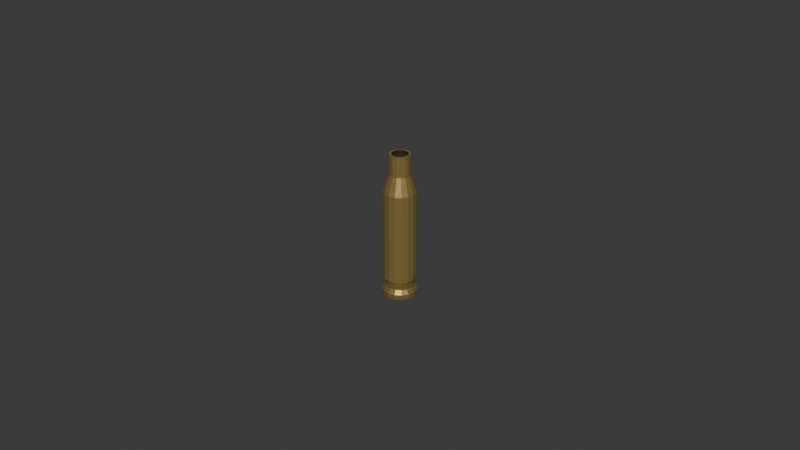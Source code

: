 # Source: AssaultRifle_SpentCase.blend  (saved by Blender 5.2.44; exported with 4.5.12 LTS)
import bpy
from mathutils import Matrix  # noqa: F401  (used for matrix-valued properties, if any)

bpy.ops.wm.read_factory_settings(use_empty=True)
scene = bpy.context.scene
scene.name = 'Scene'

# ---- collections
col_collection = bpy.data.collections.new('Collection'); scene.collection.children.link(col_collection)

# ---- materials (node trees are filled in below, after node groups)
mat_assaultrifle_body = bpy.data.materials.new('AssaultRifle_Body')
mat_assaultrifle_body.diffuse_color = (0.69, 0.48, 0.16, 1.0)
mat_assaultrifle_rim = bpy.data.materials.new('AssaultRifle_Rim')
mat_assaultrifle_rim.diffuse_color = (0.62, 0.42, 0.15, 1.0)
mat_assaultrifle_interior = bpy.data.materials.new('AssaultRifle_Interior')
mat_assaultrifle_interior.diffuse_color = (0.055, 0.043, 0.029, 1.0)

# ---- material node trees
mat_assaultrifle_body.use_nodes = True; mat_assaultrifle_body.node_tree.nodes.clear()
_N = mat_assaultrifle_body.node_tree.nodes; _L = mat_assaultrifle_body.node_tree.links
n0 = _N.new('ShaderNodeBsdfPrincipled'); n0.name = 'Principled BSDF'; n0.location = (-200, 100)
n0.inputs[0].default_value = (0.69, 0.48, 0.16, 1.0)
n0.inputs[1].default_value = 0.78
n0.inputs[2].default_value = 0.36
n0.inputs[10].default_value = 0.005
n1 = _N.new('ShaderNodeOutputMaterial'); n1.name = 'Material Output'; n1.location = (200, 100)
_L.new(n0.outputs[0], n1.inputs[0])
n1.is_active_output = True
mat_assaultrifle_rim.use_nodes = True; mat_assaultrifle_rim.node_tree.nodes.clear()
_N = mat_assaultrifle_rim.node_tree.nodes; _L = mat_assaultrifle_rim.node_tree.links
n0 = _N.new('ShaderNodeBsdfPrincipled'); n0.name = 'Principled BSDF'; n0.location = (-200, 100)
n0.inputs[0].default_value = (0.62, 0.42, 0.15, 1.0)
n0.inputs[1].default_value = 0.82
n0.inputs[2].default_value = 0.36
n0.inputs[10].default_value = 0.005
n1 = _N.new('ShaderNodeOutputMaterial'); n1.name = 'Material Output'; n1.location = (200, 100)
_L.new(n0.outputs[0], n1.inputs[0])
n1.is_active_output = True
mat_assaultrifle_interior.use_nodes = True; mat_assaultrifle_interior.node_tree.nodes.clear()
_N = mat_assaultrifle_interior.node_tree.nodes; _L = mat_assaultrifle_interior.node_tree.links
n0 = _N.new('ShaderNodeBsdfPrincipled'); n0.name = 'Principled BSDF'; n0.location = (-200, 100)
n0.inputs[0].default_value = (0.055, 0.043, 0.029, 1.0)
n0.inputs[1].default_value = 0.3
n0.inputs[2].default_value = 0.36
n0.inputs[10].default_value = 0.005
n1 = _N.new('ShaderNodeOutputMaterial'); n1.name = 'Material Output'; n1.location = (200, 100)
_L.new(n0.outputs[0], n1.inputs[0])
n1.is_active_output = True

# ---- world
world_world = bpy.data.worlds.new('World'); scene.world = world_world
world_world.use_nodes = True; world_world.node_tree.nodes.clear()
_N = world_world.node_tree.nodes; _L = world_world.node_tree.links
n0 = _N.new('ShaderNodeOutputWorld'); n0.name = 'World Output'; n0.location = (200, 100)
n1 = _N.new('ShaderNodeBackground'); n1.name = 'Background'; n1.location = (-200, 100)
n1.inputs[0].default_value = (0.05088, 0.05088, 0.05088, 1.0)
_L.new(n1.outputs[0], n0.inputs[0])
n0.is_active_output = True
world_world.color = (0.05088, 0.05088, 0.05088)
world_world.sun_shadow_jitter_overblur = 0.0

# ---- meshes
me_assaultrifle_spentcase = bpy.data.meshes.new('AssaultRifle_SpentCase')
me_assaultrifle_spentcase.from_pydata([(0.0, 0.0, -0.0225), (0.0, 0.0, -0.0225), (0.0, 0.0, -0.0225), (0.0, 0.0, -0.0225), (0.0, 0.0, -0.0225), (0.0, 0.0, -0.0225), (0.0, 0.0, -0.0225), (0.0, 0.0, -0.0225), (0.0, 0.0, -0.0225), (0.0, 0.0, -0.0225), (0.0, 0.0, -0.0225), (0.0, 0.0, -0.0225), (0.0, 0.0, -0.0225), (0.0, 0.0, -0.0225), (0.0, 0.0, -0.0225), (0.0, 0.0, -0.0225), (0.0055, 0.0, -0.0225), (0.005081, 0.002105, -0.0225), (0.003889, 0.003889, -0.0225), (0.002105, 0.005081, -0.0225), (3.368e-19, 0.0055, -0.0225), (-0.002105, 0.005081, -0.0225), (-0.003889, 0.003889, -0.0225), (-0.005081, 0.002105, -0.0225), (-0.0055, 6.736e-19, -0.0225), (-0.005081, -0.002105, -0.0225), (-0.003889, -0.003889, -0.0225), (-0.002105, -0.005081, -0.0225), (-1.01e-18, -0.0055, -0.0225), (0.002105, -0.005081, -0.0225), (0.003889, -0.003889, -0.0225), (0.005081, -0.002105, -0.0225), (0.0055, 0.0, -0.02093), (0.005081, 0.002105, -0.02093), (0.003889, 0.003889, -0.02093), (0.002105, 0.005081, -0.02093), (3.368e-19, 0.0055, -0.02093), (-0.002105, 0.005081, -0.02093), (-0.003889, 0.003889, -0.02093), (-0.005081, 0.002105, -0.02093), (-0.0055, 6.736e-19, -0.02093), (-0.005081, -0.002105, -0.02093), (-0.003889, -0.003889, -0.02093), (-0.002105, -0.005081, -0.02093), (-1.01e-18, -0.0055, -0.02093), (0.002105, -0.005081, -0.02093), (0.003889, -0.003889, -0.02093), (0.005081, -0.002105, -0.02093), (0.0044, 0.0, -0.0198), (0.004065, 0.001684, -0.0198), (0.003111, 0.003111, -0.0198), (0.001684, 0.004065, -0.0198), (2.694e-19, 0.0044, -0.0198), (-0.001684, 0.004065, -0.0198), (-0.003111, 0.003111, -0.0198), (-0.004065, 0.001684, -0.0198), (-0.0044, 5.388e-19, -0.0198), (-0.004065, -0.001684, -0.0198), (-0.003111, -0.003111, -0.0198), (-0.001684, -0.004065, -0.0198), (-8.083e-19, -0.0044, -0.0198), (0.001684, -0.004065, -0.0198), (0.003111, -0.003111, -0.0198), (0.004065, -0.001684, -0.0198), (0.0044, 0.0, -0.018), (0.004065, 0.001684, -0.018), (0.003111, 0.003111, -0.018), (0.001684, 0.004065, -0.018), (2.694e-19, 0.0044, -0.018), (-0.001684, 0.004065, -0.018), (-0.003111, 0.003111, -0.018), (-0.004065, 0.001684, -0.018), (-0.0044, 5.388e-19, -0.018), (-0.004065, -0.001684, -0.018), (-0.003111, -0.003111, -0.018), (-0.001684, -0.004065, -0.018), (-8.083e-19, -0.0044, -0.018), (0.001684, -0.004065, -0.018), (0.003111, -0.003111, -0.018), (0.004065, -0.001684, -0.018), (0.005, 0.0, -0.0171), (0.004619, 0.001913, -0.0171), (0.003536, 0.003536, -0.0171), (0.001913, 0.004619, -0.0171), (3.062e-19, 0.005, -0.0171), (-0.001913, 0.004619, -0.0171), (-0.003536, 0.003536, -0.0171), (-0.004619, 0.001913, -0.0171), (-0.005, 6.123e-19, -0.0171), (-0.004619, -0.001913, -0.0171), (-0.003536, -0.003536, -0.0171), (-0.001913, -0.004619, -0.0171), (-9.185e-19, -0.005, -0.0171), (0.001913, -0.004619, -0.0171), (0.003536, -0.003536, -0.0171), (0.004619, -0.001913, -0.0171), (0.005, 0.0, 0.0108), (0.004619, 0.001913, 0.0108), (0.003536, 0.003536, 0.0108), (0.001913, 0.004619, 0.0108), (3.062e-19, 0.005, 0.0108), (-0.001913, 0.004619, 0.0108), (-0.003536, 0.003536, 0.0108), (-0.004619, 0.001913, 0.0108), (-0.005, 6.123e-19, 0.0108), (-0.004619, -0.001913, 0.0108), (-0.003536, -0.003536, 0.0108), (-0.001913, -0.004619, 0.0108), (-9.185e-19, -0.005, 0.0108), (0.001913, -0.004619, 0.0108), (0.003536, -0.003536, 0.0108), (0.004619, -0.001913, 0.0108), (0.00325, 0.0, 0.0162), (0.003003, 0.001244, 0.0162), (0.002298, 0.002298, 0.0162), (0.001244, 0.003003, 0.0162), (1.99e-19, 0.00325, 0.0162), (-0.001244, 0.003003, 0.0162), (-0.002298, 0.002298, 0.0162), (-0.003003, 0.001244, 0.0162), (-0.00325, 3.98e-19, 0.0162), (-0.003003, -0.001244, 0.0162), (-0.002298, -0.002298, 0.0162), (-0.001244, -0.003003, 0.0162), (-5.97e-19, -0.00325, 0.0162), (0.001244, -0.003003, 0.0162), (0.002298, -0.002298, 0.0162), (0.003003, -0.001244, 0.0162), (0.00325, 0.0, 0.0225), (0.003003, 0.001244, 0.0225), (0.002298, 0.002298, 0.0225), (0.001244, 0.003003, 0.0225), (1.99e-19, 0.00325, 0.0225), (-0.001244, 0.003003, 0.0225), (-0.002298, 0.002298, 0.0225), (-0.003003, 0.001244, 0.0225), (-0.00325, 3.98e-19, 0.0225), (-0.003003, -0.001244, 0.0225), (-0.002298, -0.002298, 0.0225), (-0.001244, -0.003003, 0.0225), (-5.97e-19, -0.00325, 0.0225), (0.001244, -0.003003, 0.0225), (0.002298, -0.002298, 0.0225), (0.003003, -0.001244, 0.0225), (0.002503, 0.0, 0.0225), (0.002312, 0.0009577, 0.0225), (0.00177, 0.00177, 0.0225), (0.0009577, 0.002312, 0.0225), (1.532e-19, 0.002503, 0.0225), (-0.0009577, 0.002312, 0.0225), (-0.00177, 0.00177, 0.0225), (-0.002312, 0.0009577, 0.0225), (-0.002503, 3.065e-19, 0.0225), (-0.002312, -0.0009577, 0.0225), (-0.00177, -0.00177, 0.0225), (-0.0009577, -0.002312, 0.0225), (-4.597e-19, -0.002503, 0.0225), (0.0009577, -0.002312, 0.0225), (0.00177, -0.00177, 0.0225), (0.002312, -0.0009577, 0.0225), (0.002503, 0.0, 0.01125), (0.002312, 0.0009577, 0.01125), (0.00177, 0.00177, 0.01125), (0.0009577, 0.002312, 0.01125), (1.532e-19, 0.002503, 0.01125), (-0.0009577, 0.002312, 0.01125), (-0.00177, 0.00177, 0.01125), (-0.002312, 0.0009577, 0.01125), (-0.002503, 3.065e-19, 0.01125), (-0.002312, -0.0009577, 0.01125), (-0.00177, -0.00177, 0.01125), (-0.0009577, -0.002312, 0.01125), (-4.597e-19, -0.002503, 0.01125), (0.0009577, -0.002312, 0.01125), (0.00177, -0.00177, 0.01125), (0.002312, -0.0009577, 0.01125), (0.0037, 0.0, -0.0144), (0.003418, 0.001416, -0.0144), (0.002616, 0.002616, -0.0144), (0.001416, 0.003418, -0.0144), (2.266e-19, 0.0037, -0.0144), (-0.001416, 0.003418, -0.0144), (-0.002616, 0.002616, -0.0144), (-0.003418, 0.001416, -0.0144), (-0.0037, 4.531e-19, -0.0144), (-0.003418, -0.001416, -0.0144), (-0.002616, -0.002616, -0.0144), (-0.001416, -0.003418, -0.0144), (-6.797e-19, -0.0037, -0.0144), (0.001416, -0.003418, -0.0144), (0.002616, -0.002616, -0.0144), (0.003418, -0.001416, -0.0144), (0.0, 0.0, -0.0144), (0.0, 0.0, -0.0144), (0.0, 0.0, -0.0144), (0.0, 0.0, -0.0144), (0.0, 0.0, -0.0144), (0.0, 0.0, -0.0144), (0.0, 0.0, -0.0144), (0.0, 0.0, -0.0144), (0.0, 0.0, -0.0144), (0.0, 0.0, -0.0144), (0.0, 0.0, -0.0144), (0.0, 0.0, -0.0144), (0.0, 0.0, -0.0144), (0.0, 0.0, -0.0144), (0.0, 0.0, -0.0144), (0.0, 0.0, -0.0144), (0.0, 0.00145, -0.02299), (0.0, 0.00145, -0.02245), (0.000725, 0.001256, -0.02299), (0.000725, 0.001256, -0.02245), (0.001256, 0.000725, -0.02299), (0.001256, 0.000725, -0.02245), (0.00145, 0.0, -0.02299), (0.00145, 0.0, -0.02245), (0.001256, -0.000725, -0.02299), (0.001256, -0.000725, -0.02245), (0.000725, -0.001256, -0.02299), (0.000725, -0.001256, -0.02245), (0.0, -0.00145, -0.02299), (0.0, -0.00145, -0.02245), (-0.000725, -0.001256, -0.02299), (-0.000725, -0.001256, -0.02245), (-0.001256, -0.000725, -0.02299), (-0.001256, -0.000725, -0.02245), (-0.00145, 0.0, -0.02299), (-0.00145, 0.0, -0.02245), (-0.001256, 0.000725, -0.02299), (-0.001256, 0.000725, -0.02245), (-0.000725, 0.001256, -0.02299), (-0.000725, 0.001256, -0.02245)], [], [(0, 1, 17, 16), (1, 2, 18, 17), (2, 3, 19, 18), (3, 4, 20, 19), (4, 5, 21, 20), (5, 6, 22, 21), (6, 7, 23, 22), (7, 8, 24, 23), (8, 9, 25, 24), (9, 10, 26, 25), (10, 11, 27, 26), (11, 12, 28, 27), (12, 13, 29, 28), (13, 14, 30, 29), (14, 15, 31, 30), (15, 0, 16, 31), (16, 17, 33, 32), (17, 18, 34, 33), (18, 19, 35, 34), (19, 20, 36, 35), (20, 21, 37, 36), (21, 22, 38, 37), (22, 23, 39, 38), (23, 24, 40, 39), (24, 25, 41, 40), (25, 26, 42, 41), (26, 27, 43, 42), (27, 28, 44, 43), (28, 29, 45, 44), (29, 30, 46, 45), (30, 31, 47, 46), (31, 16, 32, 47), (32, 33, 49, 48), (33, 34, 50, 49), (34, 35, 51, 50), (35, 36, 52, 51), (36, 37, 53, 52), (37, 38, 54, 53), (38, 39, 55, 54), (39, 40, 56, 55), (40, 41, 57, 56), (41, 42, 58, 57), (42, 43, 59, 58), (43, 44, 60, 59), (44, 45, 61, 60), (45, 46, 62, 61), (46, 47, 63, 62), (47, 32, 48, 63), (48, 49, 65, 64), (49, 50, 66, 65), (50, 51, 67, 66), (51, 52, 68, 67), (52, 53, 69, 68), (53, 54, 70, 69), (54, 55, 71, 70), (55, 56, 72, 71), (56, 57, 73, 72), (57, 58, 74, 73), (58, 59, 75, 74), (59, 60, 76, 75), (60, 61, 77, 76), (61, 62, 78, 77), (62, 63, 79, 78), (63, 48, 64, 79), (64, 65, 81, 80), (65, 66, 82, 81), (66, 67, 83, 82), (67, 68, 84, 83), (68, 69, 85, 84), (69, 70, 86, 85), (70, 71, 87, 86), (71, 72, 88, 87), (72, 73, 89, 88), (73, 74, 90, 89), (74, 75, 91, 90), (75, 76, 92, 91), (76, 77, 93, 92), (77, 78, 94, 93), (78, 79, 95, 94), (79, 64, 80, 95), (80, 81, 97, 96), (81, 82, 98, 97), (82, 83, 99, 98), (83, 84, 100, 99), (84, 85, 101, 100), (85, 86, 102, 101), (86, 87, 103, 102), (87, 88, 104, 103), (88, 89, 105, 104), (89, 90, 106, 105), (90, 91, 107, 106), (91, 92, 108, 107), (92, 93, 109, 108), (93, 94, 110, 109), (94, 95, 111, 110), (95, 80, 96, 111), (96, 97, 113, 112), (97, 98, 114, 113), (98, 99, 115, 114), (99, 100, 116, 115), (100, 101, 117, 116), (101, 102, 118, 117), (102, 103, 119, 118), (103, 104, 120, 119), (104, 105, 121, 120), (105, 106, 122, 121), (106, 107, 123, 122), (107, 108, 124, 123), (108, 109, 125, 124), (109, 110, 126, 125), (110, 111, 127, 126), (111, 96, 112, 127), (112, 113, 129, 128), (113, 114, 130, 129), (114, 115, 131, 130), (115, 116, 132, 131), (116, 117, 133, 132), (117, 118, 134, 133), (118, 119, 135, 134), (119, 120, 136, 135), (120, 121, 137, 136), (121, 122, 138, 137), (122, 123, 139, 138), (123, 124, 140, 139), (124, 125, 141, 140), (125, 126, 142, 141), (126, 127, 143, 142), (127, 112, 128, 143), (128, 129, 145, 144), (129, 130, 146, 145), (130, 131, 147, 146), (131, 132, 148, 147), (132, 133, 149, 148), (133, 134, 150, 149), (134, 135, 151, 150), (135, 136, 152, 151), (136, 137, 153, 152), (137, 138, 154, 153), (138, 139, 155, 154), (139, 140, 156, 155), (140, 141, 157, 156), (141, 142, 158, 157), (142, 143, 159, 158), (143, 128, 144, 159), (144, 145, 161, 160), (145, 146, 162, 161), (146, 147, 163, 162), (147, 148, 164, 163), (148, 149, 165, 164), (149, 150, 166, 165), (150, 151, 167, 166), (151, 152, 168, 167), (152, 153, 169, 168), (153, 154, 170, 169), (154, 155, 171, 170), (155, 156, 172, 171), (156, 157, 173, 172), (157, 158, 174, 173), (158, 159, 175, 174), (159, 144, 160, 175), (160, 161, 177, 176), (161, 162, 178, 177), (162, 163, 179, 178), (163, 164, 180, 179), (164, 165, 181, 180), (165, 166, 182, 181), (166, 167, 183, 182), (167, 168, 184, 183), (168, 169, 185, 184), (169, 170, 186, 185), (170, 171, 187, 186), (171, 172, 188, 187), (172, 173, 189, 188), (173, 174, 190, 189), (174, 175, 191, 190), (175, 160, 176, 191), (176, 177, 193, 192), (177, 178, 194, 193), (178, 179, 195, 194), (179, 180, 196, 195), (180, 181, 197, 196), (181, 182, 198, 197), (182, 183, 199, 198), (183, 184, 200, 199), (184, 185, 201, 200), (185, 186, 202, 201), (186, 187, 203, 202), (187, 188, 204, 203), (188, 189, 205, 204), (189, 190, 206, 205), (190, 191, 207, 206), (191, 176, 192, 207), (208, 209, 211, 210), (210, 211, 213, 212), (212, 213, 215, 214), (214, 215, 217, 216), (216, 217, 219, 218), (218, 219, 221, 220), (220, 221, 223, 222), (222, 223, 225, 224), (224, 225, 227, 226), (226, 227, 229, 228), (211, 209, 231, 229, 227, 225, 223, 221, 219, 217, 215, 213), (228, 229, 231, 230), (230, 231, 209, 208), (208, 210, 212, 214, 216, 218, 220, 222, 224, 226, 228, 230)])
me_assaultrifle_spentcase.polygons.foreach_set('material_index', [1, 1, 1, 1, 1, 1, 1, 1, 1, 1, 1, 1, 1, 1, 1, 1, 1, 1, 1, 1, 1, 1, 1, 1, 1, 1, 1, 1, 1, 1, 1, 1, 1, 1, 1, 1, 1, 1, 1, 1, 1, 1, 1, 1, 1, 1, 1, 1, 1, 1, 1, 1, 1, 1, 1, 1, 1, 1, 1, 1, 1, 1, 1, 1, 1, 1, 1, 1, 1, 1, 1, 1, 1, 1, 1, 1, 1, 1, 1, 1, 0, 0, 0, 0, 0, 0, 0, 0, 0, 0, 0, 0, 0, 0, 0, 0, 0, 0, 0, 0, 0, 0, 0, 0, 0, 0, 0, 0, 0, 0, 0, 0, 0, 0, 0, 0, 0, 0, 0, 0, 0, 0, 0, 0, 0, 0, 0, 0, 0, 0, 0, 0, 0, 0, 0, 0, 0, 0, 0, 0, 0, 0, 0, 0, 2, 2, 2, 2, 2, 2, 2, 2, 2, 2, 2, 2, 2, 2, 2, 2, 2, 2, 2, 2, 2, 2, 2, 2, 2, 2, 2, 2, 2, 2, 2, 2, 2, 2, 2, 2, 2, 2, 2, 2, 2, 2, 2, 2, 2, 2, 2, 2, 1, 1, 1, 1, 1, 1, 1, 1, 1, 1, 1, 1, 1, 1])
_uv = me_assaultrifle_spentcase.uv_layers.new(name='UVMap')
_uv.uv.foreach_set('vector', [0.0, 0.0, 0.0, 0.0, 0.0, 0.0, 0.0, 0.0, 0.0, 0.0, 0.0, 0.0, 0.0, 0.0, 0.0, 0.0, 0.0, 0.0, 0.0, 0.0, 0.0, 0.0, 0.0, 0.0, 0.0, 0.0, 0.0, 0.0, 0.0, 0.0, 0.0, 0.0, 0.0, 0.0, 0.0, 0.0, 0.0, 0.0, 0.0, 0.0, 0.0, 0.0, 0.0, 0.0, 0.0, 0.0, 0.0, 0.0, 0.0, 0.0, 0.0, 0.0, 0.0, 0.0, 0.0, 0.0, 0.0, 0.0, 0.0, 0.0, 0.0, 0.0, 0.0, 0.0, 0.0, 0.0, 0.0, 0.0, 0.0, 0.0, 0.0, 0.0, 0.0, 0.0, 0.0, 0.0, 0.0, 0.0, 0.0, 0.0, 0.0, 0.0, 0.0, 0.0, 0.0, 0.0, 0.0, 0.0, 0.0, 0.0, 0.0, 0.0, 0.0, 0.0, 0.0, 0.0, 0.0, 0.0, 0.0, 0.0, 0.0, 0.0, 0.0, 0.0, 0.0, 0.0, 0.0, 0.0, 0.0, 0.0, 0.0, 0.0, 0.0, 0.0, 0.0, 0.0, 0.0, 0.0, 0.0, 0.0, 0.0, 0.0, 0.0, 0.0, 0.0, 0.0, 0.0, 0.0, 0.0, 0.0, 0.0, 0.0, 0.0, 0.0, 0.0, 0.0, 0.0, 0.0, 0.0, 0.0, 0.0, 0.0, 0.0, 0.0, 0.0, 0.0, 0.0, 0.0, 0.0, 0.0, 0.0, 0.0, 0.0, 0.0, 0.0, 0.0, 0.0, 0.0, 0.0, 0.0, 0.0, 0.0, 0.0, 0.0, 0.0, 0.0, 0.0, 0.0, 0.0, 0.0, 0.0, 0.0, 0.0, 0.0, 0.0, 0.0, 0.0, 0.0, 0.0, 0.0, 0.0, 0.0, 0.0, 0.0, 0.0, 0.0, 0.0, 0.0, 0.0, 0.0, 0.0, 0.0, 0.0, 0.0, 0.0, 0.0, 0.0, 0.0, 0.0, 0.0, 0.0, 0.0, 0.0, 0.0, 0.0, 0.0, 0.0, 0.0, 0.0, 0.0, 0.0, 0.0, 0.0, 0.0, 0.0, 0.0, 0.0, 0.0, 0.0, 0.0, 0.0, 0.0, 0.0, 0.0, 0.0, 0.0, 0.0, 0.0, 0.0, 0.0, 0.0, 0.0, 0.0, 0.0, 0.0, 0.0, 0.0, 0.0, 0.0, 0.0, 0.0, 0.0, 0.0, 0.0, 0.0, 0.0, 0.0, 0.0, 0.0, 0.0, 0.0, 0.0, 0.0, 0.0, 0.0, 0.0, 0.0, 0.0, 0.0, 0.0, 0.0, 0.0, 0.0, 0.0, 0.0, 0.0, 0.0, 0.0, 0.0, 0.0, 0.0, 0.0, 0.0, 0.0, 0.0, 0.0, 0.0, 0.0, 0.0, 0.0, 0.0, 0.0, 0.0, 0.0, 0.0, 0.0, 0.0, 0.0, 0.0, 0.0, 0.0, 0.0, 0.0, 0.0, 0.0, 0.0, 0.0, 0.0, 0.0, 0.0, 0.0, 0.0, 0.0, 0.0, 0.0, 0.0, 0.0, 0.0, 0.0, 0.0, 0.0, 0.0, 0.0, 0.0, 0.0, 0.0, 0.0, 0.0, 0.0, 0.0, 0.0, 0.0, 0.0, 0.0, 0.0, 0.0, 0.0, 0.0, 0.0, 0.0, 0.0, 0.0, 0.0, 0.0, 0.0, 0.0, 0.0, 0.0, 0.0, 0.0, 0.0, 0.0, 0.0, 0.0, 0.0, 0.0, 0.0, 0.0, 0.0, 0.0, 0.0, 0.0, 0.0, 0.0, 0.0, 0.0, 0.0, 0.0, 0.0, 0.0, 0.0, 0.0, 0.0, 0.0, 0.0, 0.0, 0.0, 0.0, 0.0, 0.0, 0.0, 0.0, 0.0, 0.0, 0.0, 0.0, 0.0, 0.0, 0.0, 0.0, 0.0, 0.0, 0.0, 0.0, 0.0, 0.0, 0.0, 0.0, 0.0, 0.0, 0.0, 0.0, 0.0, 0.0, 0.0, 0.0, 0.0, 0.0, 0.0, 0.0, 0.0, 0.0, 0.0, 0.0, 0.0, 0.0, 0.0, 0.0, 0.0, 0.0, 0.0, 0.0, 0.0, 0.0, 0.0, 0.0, 0.0, 0.0, 0.0, 0.0, 0.0, 0.0, 0.0, 0.0, 0.0, 0.0, 0.0, 0.0, 0.0, 0.0, 0.0, 0.0, 0.0, 0.0, 0.0, 0.0, 0.0, 0.0, 0.0, 0.0, 0.0, 0.0, 0.0, 0.0, 0.0, 0.0, 0.0, 0.0, 0.0, 0.0, 0.0, 0.0, 0.0, 0.0, 0.0, 0.0, 0.0, 0.0, 0.0, 0.0, 0.0, 0.0, 0.0, 0.0, 0.0, 0.0, 0.0, 0.0, 0.0, 0.0, 0.0, 0.0, 0.0, 0.0, 0.0, 0.0, 0.0, 0.0, 0.0, 0.0, 0.0, 0.0, 0.0, 0.0, 0.0, 0.0, 0.0, 0.0, 0.0, 0.0, 0.0, 0.0, 0.0, 0.0, 0.0, 0.0, 0.0, 0.0, 0.0, 0.0, 0.0, 0.0, 0.0, 0.0, 0.0, 0.0, 0.0, 0.0, 0.0, 0.0, 0.0, 0.0, 0.0, 0.0, 0.0, 0.0, 0.0, 0.0, 0.0, 0.0, 0.0, 0.0, 0.0, 0.0, 0.0, 0.0, 0.0, 0.0, 0.0, 0.0, 0.0, 0.0, 0.0, 0.0, 0.0, 0.0, 0.0, 0.0, 0.0, 0.0, 0.0, 0.0, 0.0, 0.0, 0.0, 0.0, 0.0, 0.0, 0.0, 0.0, 0.0, 0.0, 0.0, 0.0, 0.0, 0.0, 0.0, 0.0, 0.0, 0.0, 0.0, 0.0, 0.0, 0.0, 0.0, 0.0, 0.0, 0.0, 0.0, 0.0, 0.0, 0.0, 0.0, 0.0, 0.0, 0.0, 0.0, 0.0, 0.0, 0.0, 0.0, 0.0, 0.0, 0.0, 0.0, 0.0, 0.0, 0.0, 0.0, 0.0, 0.0, 0.0, 0.0, 0.0, 0.0, 0.0, 0.0, 0.0, 0.0, 0.0, 0.0, 0.0, 0.0, 0.0, 0.0, 0.0, 0.0, 0.0, 0.0, 0.0, 0.0, 0.0, 0.0, 0.0, 0.0, 0.0, 0.0, 0.0, 0.0, 0.0, 0.0, 0.0, 0.0, 0.0, 0.0, 0.0, 0.0, 0.0, 0.0, 0.0, 0.0, 0.0, 0.0, 0.0, 0.0, 0.0, 0.0, 0.0, 0.0, 0.0, 0.0, 0.0, 0.0, 0.0, 0.0, 0.0, 0.0, 0.0, 0.0, 0.0, 0.0, 0.0, 0.0, 0.0, 0.0, 0.0, 0.0, 0.0, 0.0, 0.0, 0.0, 0.0, 0.0, 0.0, 0.0, 0.0, 0.0, 0.0, 0.0, 0.0, 0.0, 0.0, 0.0, 0.0, 0.0, 0.0, 0.0, 0.0, 0.0, 0.0, 0.0, 0.0, 0.0, 0.0, 0.0, 0.0, 0.0, 0.0, 0.0, 0.0, 0.0, 0.0, 0.0, 0.0, 0.0, 0.0, 0.0, 0.0, 0.0, 0.0, 0.0, 0.0, 0.0, 0.0, 0.0, 0.0, 0.0, 0.0, 0.0, 0.0, 0.0, 0.0, 0.0, 0.0, 0.0, 0.0, 0.0, 0.0, 0.0, 0.0, 0.0, 0.0, 0.0, 0.0, 0.0, 0.0, 0.0, 0.0, 0.0, 0.0, 0.0, 0.0, 0.0, 0.0, 0.0, 0.0, 0.0, 0.0, 0.0, 0.0, 0.0, 0.0, 0.0, 0.0, 0.0, 0.0, 0.0, 0.0, 0.0, 0.0, 0.0, 0.0, 0.0, 0.0, 0.0, 0.0, 0.0, 0.0, 0.0, 0.0, 0.0, 0.0, 0.0, 0.0, 0.0, 0.0, 0.0, 0.0, 0.0, 0.0, 0.0, 0.0, 0.0, 0.0, 0.0, 0.0, 0.0, 0.0, 0.0, 0.0, 0.0, 0.0, 0.0, 0.0, 0.0, 0.0, 0.0, 0.0, 0.0, 0.0, 0.0, 0.0, 0.0, 0.0, 0.0, 0.0, 0.0, 0.0, 0.0, 0.0, 0.0, 0.0, 0.0, 0.0, 0.0, 0.0, 0.0, 0.0, 0.0, 0.0, 0.0, 0.0, 0.0, 0.0, 0.0, 0.0, 0.0, 0.0, 0.0, 0.0, 0.0, 0.0, 0.0, 0.0, 0.0, 0.0, 0.0, 0.0, 0.0, 0.0, 0.0, 0.0, 0.0, 0.0, 0.0, 0.0, 0.0, 0.0, 0.0, 0.0, 0.0, 0.0, 0.0, 0.0, 0.0, 0.0, 0.0, 0.0, 0.0, 0.0, 0.0, 0.0, 0.0, 0.0, 0.0, 0.0, 0.0, 0.0, 0.0, 0.0, 0.0, 0.0, 0.0, 0.0, 0.0, 0.0, 0.0, 0.0, 0.0, 0.0, 0.0, 0.0, 0.0, 0.0, 0.0, 0.0, 0.0, 0.0, 0.0, 0.0, 0.0, 0.0, 0.0, 0.0, 0.0, 0.0, 0.0, 0.0, 0.0, 0.0, 0.0, 0.0, 0.0, 0.0, 0.0, 0.0, 0.0, 0.0, 0.0, 0.0, 0.0, 0.0, 0.0, 0.0, 0.0, 0.0, 0.0, 0.0, 0.0, 0.0, 0.0, 0.0, 0.0, 0.0, 0.0, 0.0, 0.0, 0.0, 0.0, 0.0, 0.0, 0.0, 0.0, 0.0, 0.0, 0.0, 0.0, 0.0, 0.0, 0.0, 0.0, 0.0, 0.0, 0.0, 0.0, 0.0, 0.0, 0.0, 0.0, 0.0, 0.0, 0.0, 0.0, 0.0, 0.0, 0.0, 0.0, 0.0, 0.0, 0.0, 0.0, 0.0, 0.0, 0.0, 0.0, 0.0, 0.0, 0.0, 0.0, 0.0, 0.0, 0.0, 0.0, 0.0, 0.0, 0.0, 0.0, 0.0, 0.0, 0.0, 0.0, 0.0, 0.0, 0.0, 0.0, 0.0, 0.0, 0.0, 0.0, 0.0, 0.0, 0.0, 0.0, 0.0, 0.0, 0.0, 0.0, 0.0, 0.0, 0.0, 0.0, 0.0, 0.0, 0.0, 0.0, 0.0, 0.0, 0.0, 0.0, 0.0, 0.0, 0.0, 0.0, 0.0, 0.0, 0.0, 0.0, 0.0, 0.0, 0.0, 0.0, 0.0, 0.0, 0.0, 0.0, 0.0, 0.0, 0.0, 0.0, 0.0, 0.0, 0.0, 0.0, 0.0, 0.0, 0.0, 0.0, 0.0, 0.0, 0.0, 0.0, 0.0, 0.0, 0.0, 0.0, 0.0, 0.0, 0.0, 0.0, 0.0, 0.0, 0.0, 0.0, 0.0, 0.0, 0.0, 0.0, 0.0, 0.0, 0.0, 0.0, 0.0, 0.0, 0.0, 0.0, 0.0, 0.0, 0.0, 0.0, 0.0, 0.0, 0.0, 0.0, 0.0, 0.0, 0.0, 0.0, 0.0, 0.0, 0.0, 0.0, 0.0, 0.0, 0.0, 0.0, 0.0, 0.0, 0.0, 0.0, 0.0, 0.0, 0.0, 0.0, 0.0, 0.0, 0.0, 0.0, 0.0, 0.0, 0.0, 0.0, 0.0, 0.0, 0.0, 0.0, 0.0, 0.0, 0.0, 0.0, 0.0, 0.0, 0.0, 0.0, 0.0, 0.0, 0.0, 0.0, 0.0, 0.0, 0.0, 0.0, 0.0, 0.0, 0.0, 0.0, 0.0, 0.0, 0.0, 0.0, 0.0, 0.0, 0.0, 0.0, 0.0, 0.0, 0.0, 0.0, 0.0, 0.0, 0.0, 0.0, 0.0, 0.0, 0.0, 0.0, 0.0, 0.0, 0.0, 0.0, 0.0, 0.0, 0.0, 0.0, 0.0, 0.0, 0.0, 0.0, 0.0, 0.0, 0.0, 0.0, 0.0, 0.0, 0.0, 0.0, 0.0, 0.0, 0.0, 0.0, 0.0, 0.0, 0.0, 0.0, 0.0, 0.0, 0.0, 0.0, 0.0, 0.0, 0.0, 0.0, 0.0, 0.0, 0.0, 0.0, 0.0, 0.0, 0.0, 0.0, 0.0, 0.0, 0.0, 0.0, 0.0, 0.0, 0.0, 0.0, 0.0, 0.0, 0.0, 0.0, 0.0, 0.0, 0.0, 0.0, 0.0, 0.0, 0.0, 0.0, 0.0, 0.0, 0.0, 0.0, 0.0, 0.0, 0.0, 0.0, 0.0, 0.0, 0.0, 0.0, 0.0, 0.0, 0.0, 0.0, 0.0, 0.0, 0.0, 0.0, 0.0, 0.0, 0.0, 0.0, 0.0, 0.0, 0.0, 0.0, 0.0, 0.0, 0.0, 0.0, 0.0, 0.0, 0.0, 0.0, 0.0, 0.0, 0.0, 0.0, 0.0, 0.0, 0.0, 0.0, 0.0, 0.0, 0.0, 0.0, 0.0, 0.0, 0.0, 0.0, 0.0, 0.0, 0.0, 0.0, 0.0, 0.0, 0.0, 0.0, 0.0, 0.0, 0.0, 0.0, 0.0, 0.0, 0.0, 0.0, 0.0, 0.0, 0.0, 0.0, 0.0, 0.0, 0.0, 0.0, 0.0, 0.0, 0.0, 0.0, 0.0, 0.0, 0.0, 0.0, 0.0, 0.0, 0.0, 0.0, 0.0, 0.0, 0.0, 0.0, 0.0, 0.0, 0.0, 0.0, 0.0, 0.0, 0.0, 0.0, 0.0, 0.0, 0.0, 0.0, 0.0, 0.0, 0.0, 0.0, 0.0, 0.0, 0.0, 0.0, 0.0, 0.0, 0.0, 0.0, 0.0, 0.0, 0.0, 0.0, 0.0, 0.0, 0.0, 0.0, 0.0, 0.0, 0.0, 0.0, 0.0, 0.0, 0.0, 0.0, 0.0, 0.0, 0.0, 0.0, 0.0, 0.0, 0.0, 0.0, 0.0, 0.0, 0.0, 0.0, 0.0, 0.0, 0.0, 0.0, 0.0, 0.0, 0.0, 0.0, 0.0, 0.0, 0.0, 0.0, 0.0, 0.0, 0.0, 0.0, 0.0, 0.0, 0.0, 0.0, 0.0, 0.0, 0.0, 0.0, 0.0, 0.0, 0.0, 0.0, 0.0, 0.0, 0.0, 0.0, 0.0, 0.0, 0.0, 0.0, 0.0, 0.0, 0.0, 0.0, 0.0, 0.0, 0.0, 0.0, 0.0, 0.0, 0.0, 0.0, 0.0, 0.0, 0.0, 0.0, 0.0, 0.0, 0.0, 0.0, 0.0, 0.0, 0.0, 0.0, 0.0, 0.0, 0.0, 0.0, 0.0, 0.0, 0.0, 0.0, 0.0, 0.0, 0.0, 0.0, 0.0, 0.0, 0.0, 0.0, 0.0, 0.0, 0.0, 0.0, 0.0, 0.0, 0.0, 0.0, 0.0, 0.0, 0.0, 0.0, 0.0, 0.0, 0.0, 0.0, 0.0, 0.0, 0.0, 0.0, 0.0, 0.0, 0.0, 0.0, 0.0, 0.0, 0.0, 0.0, 0.0, 0.0, 0.0, 0.0, 0.0, 0.0, 0.0, 0.0, 0.0, 0.0, 0.0, 0.0, 0.0, 0.0, 0.0, 0.0, 0.0, 0.0, 0.0, 0.0, 0.0, 0.0, 0.0, 0.0, 0.0, 0.0, 0.0, 0.0, 0.0, 0.0, 0.0, 0.0, 0.0, 0.0, 0.0, 0.0, 0.0, 0.0, 0.0, 0.0, 0.0, 0.0, 0.0, 0.0, 0.0, 0.0, 0.0, 0.0, 0.0, 0.0, 0.0, 0.0, 0.0, 0.0, 0.0, 0.0, 0.0, 0.0, 0.0, 0.0, 0.0, 0.0, 0.0, 0.0, 0.0, 0.0, 0.0, 0.0, 0.0, 0.0, 0.0, 0.0, 0.0, 0.0, 0.0, 0.0, 0.0, 0.0, 0.0, 0.0, 0.0, 0.0, 0.0, 0.0, 0.0, 0.0, 0.0, 0.0, 0.0, 1.0, 0.5, 1.0, 1.0, 0.9167, 1.0, 0.9167, 0.5, 0.9167, 0.5, 0.9167, 1.0, 0.8333, 1.0, 0.8333, 0.5, 0.8333, 0.5, 0.8333, 1.0, 0.75, 1.0, 0.75, 0.5, 0.75, 0.5, 0.75, 1.0, 0.6667, 1.0, 0.6667, 0.5, 0.6667, 0.5, 0.6667, 1.0, 0.5833, 1.0, 0.5833, 0.5, 0.5833, 0.5, 0.5833, 1.0, 0.5, 1.0, 0.5, 0.5, 0.5, 0.5, 0.5, 1.0, 0.4167, 1.0, 0.4167, 0.5, 0.4167, 0.5, 0.4167, 1.0, 0.3333, 1.0, 0.3333, 0.5, 0.3333, 0.5, 0.3333, 1.0, 0.25, 1.0, 0.25, 0.5, 0.25, 0.5, 0.25, 1.0, 0.1667, 1.0, 0.1667, 0.5, 0.37, 0.4578, 0.25, 0.49, 0.13, 0.4578, 0.04215, 0.37, 0.01, 0.25, 0.04215, 0.13, 0.13, 0.04215, 0.25, 0.01, 0.37, 0.04215, 0.4578, 0.13, 0.49, 0.25, 0.4578, 0.37, 0.1667, 0.5, 0.1667, 1.0, 0.08333, 1.0, 0.08333, 0.5, 0.08333, 0.5, 0.08333, 1.0, 7.451e-08, 1.0, 7.451e-08, 0.5, 0.75, 0.49, 0.87, 0.4578, 0.9578, 0.37, 0.99, 0.25, 0.9578, 0.13, 0.87, 0.04215, 0.75, 0.01, 0.63, 0.04215, 0.5422, 0.13, 0.51, 0.25, 0.5422, 0.37, 0.63, 0.4578])
me_assaultrifle_spentcase.materials.append(mat_assaultrifle_body)
me_assaultrifle_spentcase.materials.append(mat_assaultrifle_rim)
me_assaultrifle_spentcase.materials.append(mat_assaultrifle_interior)
me_assaultrifle_spentcase.update()

# ---- objects
ob_assaultrifle_spentcase = bpy.data.objects.new('AssaultRifle_SpentCase', me_assaultrifle_spentcase)

# ---- transforms, parenting, visibility, modifiers, constraints
ob_assaultrifle_spentcase.location = (0.0, 0.0, 0.0)

# ---- collection membership
col_collection.objects.link(ob_assaultrifle_spentcase)

# ---- scene / render settings (as saved in the file)
scene.frame_start = 1; scene.frame_end = 250; scene.frame_set(1)
scene.render.engine = 'BLENDER_EEVEE_NEXT'
scene.render.bake_bias = 0.0
scene.render.bake_samples = 0
scene.render.compositor_device = 'GPU'
scene.eevee.use_volume_custom_range = False
scene.eevee.fast_gi_thickness_near = 0.1
scene.eevee.fast_gi_thickness_far = 0.0
scene.eevee.ray_tracing_options.screen_trace_thickness = 0.1
bpy.context.view_layer.update()

# ---- added for rendering (the .blend has no active camera and no usable light): camera, sun
cam_auto = bpy.data.cameras.new('AutoCamera')
cam_auto.lens = 50.0
cam_auto.sensor_width = 36.0
cam_auto.clip_end = 1000.0
ob_auto_camera = bpy.data.objects.new('AutoCamera', cam_auto)
scene.collection.objects.link(ob_auto_camera)
ob_auto_camera.location = (0.185045, -0.222054, 0.147788)
ob_auto_camera.rotation_euler = (1.09748, -7.21219e-08, 0.694738)
scene.camera = ob_auto_camera
light_auto_sun = bpy.data.lights.new('AutoSun', 'SUN')
light_auto_sun.energy = 3.0
light_auto_sun.angle = 0.0523599
ob_auto_sun = bpy.data.objects.new('AutoSun', light_auto_sun)
scene.collection.objects.link(ob_auto_sun)
ob_auto_sun.rotation_euler = (0.872665, 0.174533, 0.523599)
bpy.context.view_layer.update()
